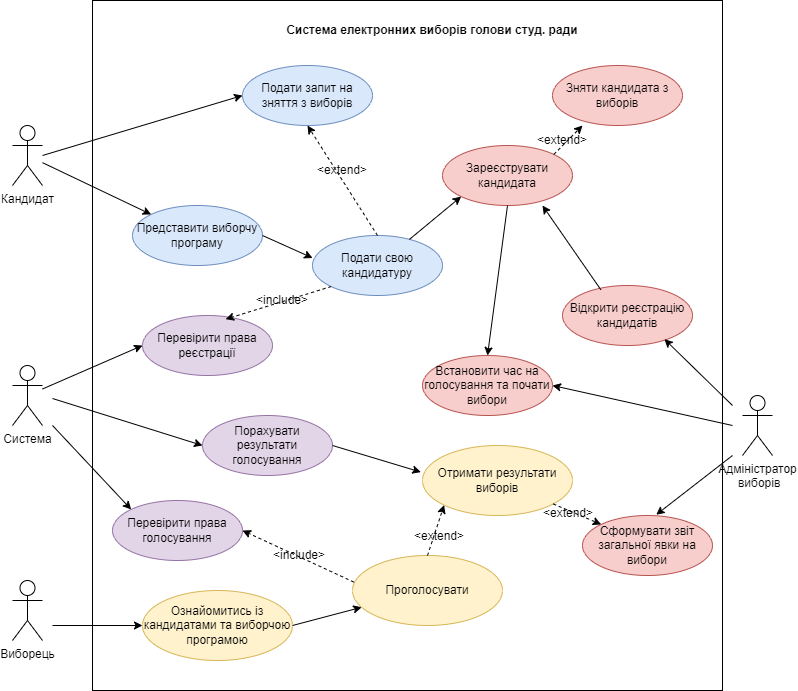

The diagram above was exported from draw.io. Its source (the exported page's mxGraphModel, read from the mxfile embedded in the PNG):
<mxGraphModel dx="2514" dy="974" grid="1" gridSize="10" guides="1" tooltips="1" connect="1" arrows="1" fold="1" page="1" pageScale="1" pageWidth="827" pageHeight="1169" math="0" shadow="0">
  <root>
    <mxCell id="0" />
    <mxCell id="1" parent="0" />
    <mxCell id="tf7IicwbNG421BwojSnz-8" value="" style="rounded=0;whiteSpace=wrap;html=1;" vertex="1" parent="1">
      <mxGeometry x="-720" y="25" width="630" height="690" as="geometry" />
    </mxCell>
    <mxCell id="tf7IicwbNG421BwojSnz-9" value="&lt;b&gt;Система електронних виборів голови студ. ради&lt;/b&gt;" style="text;html=1;strokeColor=none;fillColor=none;align=center;verticalAlign=middle;whiteSpace=wrap;rounded=0;" vertex="1" parent="1">
      <mxGeometry x="-530" y="40" width="300" height="30" as="geometry" />
    </mxCell>
    <mxCell id="tf7IicwbNG421BwojSnz-10" value="Кандидат" style="shape=umlActor;verticalLabelPosition=bottom;verticalAlign=top;html=1;outlineConnect=0;" vertex="1" parent="1">
      <mxGeometry x="-800" y="150" width="30" height="60" as="geometry" />
    </mxCell>
    <mxCell id="tf7IicwbNG421BwojSnz-11" value="Адміністратор&lt;br&gt;&amp;nbsp;виборів" style="shape=umlActor;verticalLabelPosition=bottom;verticalAlign=top;html=1;outlineConnect=0;" vertex="1" parent="1">
      <mxGeometry x="-70" y="420" width="30" height="60" as="geometry" />
    </mxCell>
    <mxCell id="tf7IicwbNG421BwojSnz-12" value="Виборець" style="shape=umlActor;verticalLabelPosition=bottom;verticalAlign=top;html=1;outlineConnect=0;" vertex="1" parent="1">
      <mxGeometry x="-800" y="605" width="30" height="60" as="geometry" />
    </mxCell>
    <mxCell id="tf7IicwbNG421BwojSnz-13" value="Система" style="shape=umlActor;verticalLabelPosition=bottom;verticalAlign=top;html=1;outlineConnect=0;" vertex="1" parent="1">
      <mxGeometry x="-800" y="390" width="30" height="60" as="geometry" />
    </mxCell>
    <mxCell id="tf7IicwbNG421BwojSnz-14" value="Подати свою кандидатуру" style="ellipse;whiteSpace=wrap;html=1;fillColor=#dae8fc;strokeColor=#6c8ebf;" vertex="1" parent="1">
      <mxGeometry x="-500" y="260" width="130" height="60" as="geometry" />
    </mxCell>
    <mxCell id="tf7IicwbNG421BwojSnz-15" value="Представити виборчу програму" style="ellipse;whiteSpace=wrap;html=1;fillColor=#dae8fc;strokeColor=#6c8ebf;" vertex="1" parent="1">
      <mxGeometry x="-680" y="230" width="130" height="60" as="geometry" />
    </mxCell>
    <mxCell id="tf7IicwbNG421BwojSnz-16" value="Подати запит на зняття з виборів" style="ellipse;whiteSpace=wrap;html=1;fillColor=#dae8fc;strokeColor=#6c8ebf;" vertex="1" parent="1">
      <mxGeometry x="-570" y="90" width="130" height="60" as="geometry" />
    </mxCell>
    <mxCell id="tf7IicwbNG421BwojSnz-17" value="Перевірити права реєстрації" style="ellipse;whiteSpace=wrap;html=1;fillColor=#e1d5e7;strokeColor=#9673a6;" vertex="1" parent="1">
      <mxGeometry x="-670" y="340" width="130" height="60" as="geometry" />
    </mxCell>
    <mxCell id="tf7IicwbNG421BwojSnz-18" value="Перевірити права голосування" style="ellipse;whiteSpace=wrap;html=1;fillColor=#e1d5e7;strokeColor=#9673a6;" vertex="1" parent="1">
      <mxGeometry x="-700" y="525" width="130" height="60" as="geometry" />
    </mxCell>
    <mxCell id="tf7IicwbNG421BwojSnz-19" value="Ознайомитись із кандидатами та виборчою програмою" style="ellipse;whiteSpace=wrap;html=1;fillColor=#fff2cc;strokeColor=#d6b656;" vertex="1" parent="1">
      <mxGeometry x="-670" y="615" width="150" height="70" as="geometry" />
    </mxCell>
    <mxCell id="tf7IicwbNG421BwojSnz-20" value="Проголосувати" style="ellipse;whiteSpace=wrap;html=1;fillColor=#fff2cc;strokeColor=#d6b656;" vertex="1" parent="1">
      <mxGeometry x="-460" y="580" width="150" height="70" as="geometry" />
    </mxCell>
    <mxCell id="tf7IicwbNG421BwojSnz-21" value="Отримати результати виборів" style="ellipse;whiteSpace=wrap;html=1;fillColor=#fff2cc;strokeColor=#d6b656;" vertex="1" parent="1">
      <mxGeometry x="-390" y="470" width="150" height="70" as="geometry" />
    </mxCell>
    <mxCell id="tf7IicwbNG421BwojSnz-22" value="Відкрити реєстрацію кандидатів" style="ellipse;whiteSpace=wrap;html=1;fillColor=#f8cecc;strokeColor=#b85450;" vertex="1" parent="1">
      <mxGeometry x="-250" y="310" width="130" height="60" as="geometry" />
    </mxCell>
    <mxCell id="tf7IicwbNG421BwojSnz-23" value="Зареєструвати кандидата" style="ellipse;whiteSpace=wrap;html=1;fillColor=#f8cecc;strokeColor=#b85450;" vertex="1" parent="1">
      <mxGeometry x="-370" y="170" width="130" height="60" as="geometry" />
    </mxCell>
    <mxCell id="tf7IicwbNG421BwojSnz-24" value="Зняти кандидата з виборів" style="ellipse;whiteSpace=wrap;html=1;fillColor=#f8cecc;strokeColor=#b85450;" vertex="1" parent="1">
      <mxGeometry x="-260" y="90" width="130" height="60" as="geometry" />
    </mxCell>
    <mxCell id="tf7IicwbNG421BwojSnz-25" value="Встановити час на голосування та почати вибори" style="ellipse;whiteSpace=wrap;html=1;fillColor=#f8cecc;strokeColor=#b85450;" vertex="1" parent="1">
      <mxGeometry x="-390" y="380" width="130" height="60" as="geometry" />
    </mxCell>
    <mxCell id="tf7IicwbNG421BwojSnz-26" value="Сформувати звіт загальної явки на вибори" style="ellipse;whiteSpace=wrap;html=1;fillColor=#f8cecc;strokeColor=#b85450;" vertex="1" parent="1">
      <mxGeometry x="-230" y="540" width="130" height="60" as="geometry" />
    </mxCell>
    <mxCell id="tf7IicwbNG421BwojSnz-27" value="Порахувати результати голосування" style="ellipse;whiteSpace=wrap;html=1;fillColor=#e1d5e7;strokeColor=#9673a6;" vertex="1" parent="1">
      <mxGeometry x="-610" y="440" width="130" height="60" as="geometry" />
    </mxCell>
    <mxCell id="tf7IicwbNG421BwojSnz-29" value="" style="endArrow=classic;html=1;rounded=0;entryX=0;entryY=0;entryDx=0;entryDy=0;" edge="1" parent="1" source="tf7IicwbNG421BwojSnz-10" target="tf7IicwbNG421BwojSnz-15">
      <mxGeometry width="50" height="50" relative="1" as="geometry">
        <mxPoint x="-790" y="120" as="sourcePoint" />
        <mxPoint x="-740" y="70" as="targetPoint" />
      </mxGeometry>
    </mxCell>
    <mxCell id="tf7IicwbNG421BwojSnz-30" value="" style="endArrow=classic;html=1;rounded=0;entryX=0.5;entryY=1;entryDx=0;entryDy=0;exitX=0.5;exitY=0;exitDx=0;exitDy=0;dashed=1;" edge="1" parent="1" source="tf7IicwbNG421BwojSnz-14" target="tf7IicwbNG421BwojSnz-16">
      <mxGeometry width="50" height="50" relative="1" as="geometry">
        <mxPoint x="-760" y="170" as="sourcePoint" />
        <mxPoint x="-660" y="240" as="targetPoint" />
      </mxGeometry>
    </mxCell>
    <mxCell id="tf7IicwbNG421BwojSnz-33" value="" style="endArrow=classic;html=1;rounded=0;entryX=0.001;entryY=0.375;entryDx=0;entryDy=0;exitX=1;exitY=0.5;exitDx=0;exitDy=0;entryPerimeter=0;" edge="1" parent="1" source="tf7IicwbNG421BwojSnz-15" target="tf7IicwbNG421BwojSnz-14">
      <mxGeometry width="50" height="50" relative="1" as="geometry">
        <mxPoint x="-760" y="197" as="sourcePoint" />
        <mxPoint x="-660" y="240" as="targetPoint" />
      </mxGeometry>
    </mxCell>
    <mxCell id="tf7IicwbNG421BwojSnz-34" value="" style="endArrow=classic;html=1;rounded=0;entryX=0.639;entryY=0.061;entryDx=0;entryDy=0;exitX=0;exitY=1;exitDx=0;exitDy=0;dashed=1;entryPerimeter=0;" edge="1" parent="1" source="tf7IicwbNG421BwojSnz-14" target="tf7IicwbNG421BwojSnz-17">
      <mxGeometry width="50" height="50" relative="1" as="geometry">
        <mxPoint x="-425" y="270" as="sourcePoint" />
        <mxPoint x="-495" y="160" as="targetPoint" />
      </mxGeometry>
    </mxCell>
    <mxCell id="tf7IicwbNG421BwojSnz-35" value="" style="endArrow=classic;html=1;rounded=0;entryX=0;entryY=0.5;entryDx=0;entryDy=0;" edge="1" parent="1" source="tf7IicwbNG421BwojSnz-13" target="tf7IicwbNG421BwojSnz-17">
      <mxGeometry width="50" height="50" relative="1" as="geometry">
        <mxPoint x="-760" y="197" as="sourcePoint" />
        <mxPoint x="-651" y="249" as="targetPoint" />
      </mxGeometry>
    </mxCell>
    <mxCell id="tf7IicwbNG421BwojSnz-37" value="" style="endArrow=classic;html=1;rounded=0;entryX=0;entryY=1;entryDx=0;entryDy=0;" edge="1" parent="1" source="tf7IicwbNG421BwojSnz-14" target="tf7IicwbNG421BwojSnz-23">
      <mxGeometry width="50" height="50" relative="1" as="geometry">
        <mxPoint x="-540" y="270" as="sourcePoint" />
        <mxPoint x="-490" y="292" as="targetPoint" />
      </mxGeometry>
    </mxCell>
    <mxCell id="tf7IicwbNG421BwojSnz-38" value="" style="endArrow=classic;html=1;rounded=0;entryX=0.231;entryY=1;entryDx=0;entryDy=0;exitX=1;exitY=0;exitDx=0;exitDy=0;dashed=1;entryPerimeter=0;" edge="1" parent="1" source="tf7IicwbNG421BwojSnz-23" target="tf7IicwbNG421BwojSnz-24">
      <mxGeometry width="50" height="50" relative="1" as="geometry">
        <mxPoint x="-425" y="270" as="sourcePoint" />
        <mxPoint x="-495" y="160" as="targetPoint" />
      </mxGeometry>
    </mxCell>
    <mxCell id="tf7IicwbNG421BwojSnz-39" value="" style="endArrow=classic;html=1;rounded=0;entryX=0;entryY=0.5;entryDx=0;entryDy=0;" edge="1" parent="1" target="tf7IicwbNG421BwojSnz-27">
      <mxGeometry width="50" height="50" relative="1" as="geometry">
        <mxPoint x="-760" y="423" as="sourcePoint" />
        <mxPoint x="-660" y="380" as="targetPoint" />
      </mxGeometry>
    </mxCell>
    <mxCell id="tf7IicwbNG421BwojSnz-40" value="" style="endArrow=classic;html=1;rounded=0;entryX=0;entryY=0;entryDx=0;entryDy=0;" edge="1" parent="1" target="tf7IicwbNG421BwojSnz-18">
      <mxGeometry width="50" height="50" relative="1" as="geometry">
        <mxPoint x="-760" y="450" as="sourcePoint" />
        <mxPoint x="-600" y="480" as="targetPoint" />
      </mxGeometry>
    </mxCell>
    <mxCell id="tf7IicwbNG421BwojSnz-41" value="" style="endArrow=classic;html=1;rounded=0;entryX=1;entryY=0.5;entryDx=0;entryDy=0;exitX=0.009;exitY=0.38;exitDx=0;exitDy=0;dashed=1;exitPerimeter=0;" edge="1" parent="1" source="tf7IicwbNG421BwojSnz-20" target="tf7IicwbNG421BwojSnz-18">
      <mxGeometry width="50" height="50" relative="1" as="geometry">
        <mxPoint x="-425" y="270" as="sourcePoint" />
        <mxPoint x="-495" y="160" as="targetPoint" />
      </mxGeometry>
    </mxCell>
    <mxCell id="tf7IicwbNG421BwojSnz-42" value="" style="endArrow=classic;html=1;rounded=0;entryX=0;entryY=0.5;entryDx=0;entryDy=0;" edge="1" parent="1" target="tf7IicwbNG421BwojSnz-19">
      <mxGeometry width="50" height="50" relative="1" as="geometry">
        <mxPoint x="-760" y="650" as="sourcePoint" />
        <mxPoint x="-671" y="544" as="targetPoint" />
      </mxGeometry>
    </mxCell>
    <mxCell id="tf7IicwbNG421BwojSnz-43" value="" style="endArrow=classic;html=1;rounded=0;exitX=1;exitY=0.5;exitDx=0;exitDy=0;" edge="1" parent="1" source="tf7IicwbNG421BwojSnz-19" target="tf7IicwbNG421BwojSnz-20">
      <mxGeometry width="50" height="50" relative="1" as="geometry">
        <mxPoint x="-750" y="660" as="sourcePoint" />
        <mxPoint x="-660" y="660" as="targetPoint" />
      </mxGeometry>
    </mxCell>
    <mxCell id="tf7IicwbNG421BwojSnz-45" value="" style="endArrow=classic;html=1;rounded=0;entryX=0;entryY=1;entryDx=0;entryDy=0;exitX=0.5;exitY=0;exitDx=0;exitDy=0;dashed=1;" edge="1" parent="1" source="tf7IicwbNG421BwojSnz-20" target="tf7IicwbNG421BwojSnz-21">
      <mxGeometry width="50" height="50" relative="1" as="geometry">
        <mxPoint x="-449" y="617" as="sourcePoint" />
        <mxPoint x="-560" y="565" as="targetPoint" />
      </mxGeometry>
    </mxCell>
    <mxCell id="tf7IicwbNG421BwojSnz-47" value="" style="endArrow=classic;html=1;rounded=0;entryX=-0.011;entryY=0.38;entryDx=0;entryDy=0;exitX=1;exitY=0.5;exitDx=0;exitDy=0;entryPerimeter=0;" edge="1" parent="1" source="tf7IicwbNG421BwojSnz-27" target="tf7IicwbNG421BwojSnz-21">
      <mxGeometry width="50" height="50" relative="1" as="geometry">
        <mxPoint x="-750" y="433" as="sourcePoint" />
        <mxPoint x="-600" y="480" as="targetPoint" />
      </mxGeometry>
    </mxCell>
    <mxCell id="tf7IicwbNG421BwojSnz-49" value="" style="endArrow=classic;html=1;rounded=0;entryX=0.769;entryY=1;entryDx=0;entryDy=0;exitX=0.295;exitY=0.071;exitDx=0;exitDy=0;exitPerimeter=0;entryPerimeter=0;" edge="1" parent="1" source="tf7IicwbNG421BwojSnz-22" target="tf7IicwbNG421BwojSnz-23">
      <mxGeometry width="50" height="50" relative="1" as="geometry">
        <mxPoint x="-360" y="300" as="sourcePoint" />
        <mxPoint x="-295" y="240" as="targetPoint" />
      </mxGeometry>
    </mxCell>
    <mxCell id="tf7IicwbNG421BwojSnz-52" value="" style="endArrow=classic;html=1;rounded=0;entryX=0.5;entryY=0;entryDx=0;entryDy=0;exitX=0.5;exitY=1;exitDx=0;exitDy=0;" edge="1" parent="1" source="tf7IicwbNG421BwojSnz-23" target="tf7IicwbNG421BwojSnz-25">
      <mxGeometry width="50" height="50" relative="1" as="geometry">
        <mxPoint x="-393" y="274" as="sourcePoint" />
        <mxPoint x="-341" y="231" as="targetPoint" />
      </mxGeometry>
    </mxCell>
    <mxCell id="tf7IicwbNG421BwojSnz-53" value="" style="endArrow=classic;html=1;rounded=0;entryX=1;entryY=0.5;entryDx=0;entryDy=0;" edge="1" parent="1" target="tf7IicwbNG421BwojSnz-25">
      <mxGeometry width="50" height="50" relative="1" as="geometry">
        <mxPoint x="-80" y="450" as="sourcePoint" />
        <mxPoint x="-315" y="390" as="targetPoint" />
      </mxGeometry>
    </mxCell>
    <mxCell id="tf7IicwbNG421BwojSnz-54" value="" style="endArrow=classic;html=1;rounded=0;entryX=0.784;entryY=0.894;entryDx=0;entryDy=0;entryPerimeter=0;" edge="1" parent="1" target="tf7IicwbNG421BwojSnz-22">
      <mxGeometry width="50" height="50" relative="1" as="geometry">
        <mxPoint x="-80" y="430" as="sourcePoint" />
        <mxPoint x="-250" y="420" as="targetPoint" />
      </mxGeometry>
    </mxCell>
    <mxCell id="tf7IicwbNG421BwojSnz-55" value="" style="endArrow=classic;html=1;rounded=0;entryX=0.567;entryY=-0.013;entryDx=0;entryDy=0;entryPerimeter=0;" edge="1" parent="1" target="tf7IicwbNG421BwojSnz-26">
      <mxGeometry width="50" height="50" relative="1" as="geometry">
        <mxPoint x="-80" y="480" as="sourcePoint" />
        <mxPoint x="-250" y="420" as="targetPoint" />
      </mxGeometry>
    </mxCell>
    <mxCell id="tf7IicwbNG421BwojSnz-56" value="" style="endArrow=classic;html=1;rounded=0;entryX=0;entryY=0.5;entryDx=0;entryDy=0;" edge="1" parent="1" target="tf7IicwbNG421BwojSnz-16">
      <mxGeometry width="50" height="50" relative="1" as="geometry">
        <mxPoint x="-770" y="180" as="sourcePoint" />
        <mxPoint x="-651" y="249" as="targetPoint" />
      </mxGeometry>
    </mxCell>
    <mxCell id="tf7IicwbNG421BwojSnz-62" value="" style="endArrow=classic;html=1;rounded=0;entryX=0;entryY=0;entryDx=0;entryDy=0;dashed=1;" edge="1" parent="1" source="tf7IicwbNG421BwojSnz-21" target="tf7IicwbNG421BwojSnz-26">
      <mxGeometry width="50" height="50" relative="1" as="geometry">
        <mxPoint x="-375" y="590" as="sourcePoint" />
        <mxPoint x="-358" y="540" as="targetPoint" />
      </mxGeometry>
    </mxCell>
    <mxCell id="tf7IicwbNG421BwojSnz-63" value="&amp;lt;include&amp;gt;" style="text;html=1;strokeColor=none;fillColor=none;align=center;verticalAlign=middle;whiteSpace=wrap;rounded=0;" vertex="1" parent="1">
      <mxGeometry x="-560" y="310" width="60" height="30" as="geometry" />
    </mxCell>
    <mxCell id="tf7IicwbNG421BwojSnz-64" value="&amp;lt;extend&amp;gt;" style="text;html=1;strokeColor=none;fillColor=none;align=center;verticalAlign=middle;whiteSpace=wrap;rounded=0;" vertex="1" parent="1">
      <mxGeometry x="-280" y="150" width="60" height="30" as="geometry" />
    </mxCell>
    <mxCell id="tf7IicwbNG421BwojSnz-65" value="&amp;lt;extend&amp;gt;" style="text;html=1;strokeColor=none;fillColor=none;align=center;verticalAlign=middle;whiteSpace=wrap;rounded=0;" vertex="1" parent="1">
      <mxGeometry x="-500" y="180" width="60" height="30" as="geometry" />
    </mxCell>
    <mxCell id="tf7IicwbNG421BwojSnz-66" value="&amp;lt;extend&amp;gt;" style="text;html=1;strokeColor=none;fillColor=none;align=center;verticalAlign=middle;whiteSpace=wrap;rounded=0;" vertex="1" parent="1">
      <mxGeometry x="-274" y="523" width="60" height="30" as="geometry" />
    </mxCell>
    <mxCell id="tf7IicwbNG421BwojSnz-67" value="&amp;lt;include&amp;gt;" style="text;html=1;strokeColor=none;fillColor=none;align=center;verticalAlign=middle;whiteSpace=wrap;rounded=0;" vertex="1" parent="1">
      <mxGeometry x="-543" y="565" width="60" height="30" as="geometry" />
    </mxCell>
    <mxCell id="tf7IicwbNG421BwojSnz-69" value="&amp;lt;extend&amp;gt;" style="text;html=1;strokeColor=none;fillColor=none;align=center;verticalAlign=middle;whiteSpace=wrap;rounded=0;" vertex="1" parent="1">
      <mxGeometry x="-403" y="546" width="60" height="30" as="geometry" />
    </mxCell>
  </root>
</mxGraphModel>